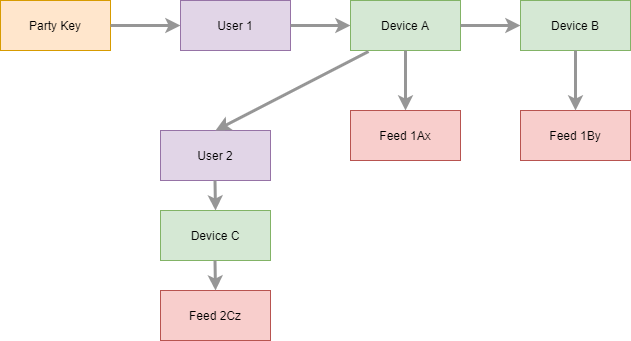

The diagram above was exported from draw.io. Its source (the exported page's mxGraphModel, read from the mxfile embedded in the PNG):
<mxGraphModel dx="1971" dy="1145" grid="1" gridSize="10" guides="1" tooltips="1" connect="1" arrows="1" fold="1" page="1" pageScale="1" pageWidth="1100" pageHeight="850" math="0" shadow="0">
  <root>
    <mxCell id="0" />
    <mxCell id="1" parent="0" />
    <mxCell id="k-H8kcnRVeYUlQCgWfFJ-40" value="Party Key" style="rounded=0;whiteSpace=wrap;html=1;fillColor=#ffe6cc;strokeColor=#d79b00;" vertex="1" parent="1">
      <mxGeometry x="130" y="70" width="110" height="50" as="geometry" />
    </mxCell>
    <mxCell id="k-H8kcnRVeYUlQCgWfFJ-41" value="" style="endArrow=classic;html=1;strokeColor=#969696;strokeWidth=3;exitX=1;exitY=0.5;exitDx=0;exitDy=0;" edge="1" parent="1" source="k-H8kcnRVeYUlQCgWfFJ-40">
      <mxGeometry width="50" height="50" relative="1" as="geometry">
        <mxPoint x="110" y="190" as="sourcePoint" />
        <mxPoint x="310" y="95" as="targetPoint" />
      </mxGeometry>
    </mxCell>
    <mxCell id="k-H8kcnRVeYUlQCgWfFJ-42" value="Device A" style="rounded=0;whiteSpace=wrap;html=1;fillColor=#d5e8d4;strokeColor=#82b366;" vertex="1" parent="1">
      <mxGeometry x="480" y="70" width="110" height="50" as="geometry" />
    </mxCell>
    <mxCell id="k-H8kcnRVeYUlQCgWfFJ-43" value="User 1" style="rounded=0;whiteSpace=wrap;html=1;fillColor=#e1d5e7;strokeColor=#9673a6;" vertex="1" parent="1">
      <mxGeometry x="310" y="70" width="110" height="50" as="geometry" />
    </mxCell>
    <mxCell id="k-H8kcnRVeYUlQCgWfFJ-44" value="" style="endArrow=classic;html=1;strokeColor=#969696;strokeWidth=3;exitX=1;exitY=0.5;exitDx=0;exitDy=0;entryX=0;entryY=0.5;entryDx=0;entryDy=0;" edge="1" parent="1" source="k-H8kcnRVeYUlQCgWfFJ-43" target="k-H8kcnRVeYUlQCgWfFJ-42">
      <mxGeometry width="50" height="50" relative="1" as="geometry">
        <mxPoint x="230" y="105" as="sourcePoint" />
        <mxPoint x="560" y="210" as="targetPoint" />
      </mxGeometry>
    </mxCell>
    <mxCell id="k-H8kcnRVeYUlQCgWfFJ-45" value="" style="endArrow=classic;html=1;strokeColor=#969696;strokeWidth=3;exitX=0.5;exitY=1;exitDx=0;exitDy=0;entryX=0.5;entryY=0;entryDx=0;entryDy=0;" edge="1" parent="1" source="k-H8kcnRVeYUlQCgWfFJ-42" target="k-H8kcnRVeYUlQCgWfFJ-50">
      <mxGeometry width="50" height="50" relative="1" as="geometry">
        <mxPoint x="375" y="130" as="sourcePoint" />
        <mxPoint x="375" y="160" as="targetPoint" />
      </mxGeometry>
    </mxCell>
    <mxCell id="k-H8kcnRVeYUlQCgWfFJ-50" value="Feed 1Ax" style="rounded=0;whiteSpace=wrap;html=1;fillColor=#f8cecc;strokeColor=#b85450;" vertex="1" parent="1">
      <mxGeometry x="480" y="180" width="110" height="50" as="geometry" />
    </mxCell>
    <mxCell id="k-H8kcnRVeYUlQCgWfFJ-51" value="Device B" style="rounded=0;whiteSpace=wrap;html=1;fillColor=#d5e8d4;strokeColor=#82b366;" vertex="1" parent="1">
      <mxGeometry x="650" y="70" width="110" height="50" as="geometry" />
    </mxCell>
    <mxCell id="k-H8kcnRVeYUlQCgWfFJ-52" value="Feed 1By" style="rounded=0;whiteSpace=wrap;html=1;fillColor=#f8cecc;strokeColor=#b85450;" vertex="1" parent="1">
      <mxGeometry x="650" y="180" width="110" height="50" as="geometry" />
    </mxCell>
    <mxCell id="k-H8kcnRVeYUlQCgWfFJ-53" value="" style="endArrow=classic;html=1;strokeColor=#969696;strokeWidth=3;exitX=0.5;exitY=1;exitDx=0;exitDy=0;entryX=0.5;entryY=0;entryDx=0;entryDy=0;" edge="1" parent="1" source="k-H8kcnRVeYUlQCgWfFJ-51" target="k-H8kcnRVeYUlQCgWfFJ-52">
      <mxGeometry width="50" height="50" relative="1" as="geometry">
        <mxPoint x="545" y="130" as="sourcePoint" />
        <mxPoint x="545" y="190" as="targetPoint" />
      </mxGeometry>
    </mxCell>
    <mxCell id="k-H8kcnRVeYUlQCgWfFJ-54" value="" style="endArrow=classic;html=1;strokeColor=#969696;strokeWidth=3;entryX=0;entryY=0.5;entryDx=0;entryDy=0;" edge="1" parent="1" target="k-H8kcnRVeYUlQCgWfFJ-51">
      <mxGeometry width="50" height="50" relative="1" as="geometry">
        <mxPoint x="590" y="95" as="sourcePoint" />
        <mxPoint x="490" y="105" as="targetPoint" />
      </mxGeometry>
    </mxCell>
    <mxCell id="k-H8kcnRVeYUlQCgWfFJ-55" value="User 2" style="rounded=0;whiteSpace=wrap;html=1;fillColor=#e1d5e7;strokeColor=#9673a6;" vertex="1" parent="1">
      <mxGeometry x="290" y="200" width="110" height="50" as="geometry" />
    </mxCell>
    <mxCell id="k-H8kcnRVeYUlQCgWfFJ-56" value="" style="endArrow=classic;html=1;strokeColor=#969696;strokeWidth=3;exitX=0.164;exitY=1.02;exitDx=0;exitDy=0;entryX=0.5;entryY=0;entryDx=0;entryDy=0;exitPerimeter=0;" edge="1" parent="1" source="k-H8kcnRVeYUlQCgWfFJ-42" target="k-H8kcnRVeYUlQCgWfFJ-55">
      <mxGeometry width="50" height="50" relative="1" as="geometry">
        <mxPoint x="430" y="105" as="sourcePoint" />
        <mxPoint x="490" y="105" as="targetPoint" />
      </mxGeometry>
    </mxCell>
    <mxCell id="k-H8kcnRVeYUlQCgWfFJ-57" value="Device C" style="rounded=0;whiteSpace=wrap;html=1;fillColor=#d5e8d4;strokeColor=#82b366;" vertex="1" parent="1">
      <mxGeometry x="290" y="280" width="110" height="50" as="geometry" />
    </mxCell>
    <mxCell id="k-H8kcnRVeYUlQCgWfFJ-58" value="Feed 2Cz" style="rounded=0;whiteSpace=wrap;html=1;fillColor=#f8cecc;strokeColor=#b85450;" vertex="1" parent="1">
      <mxGeometry x="290" y="360" width="110" height="50" as="geometry" />
    </mxCell>
    <mxCell id="k-H8kcnRVeYUlQCgWfFJ-59" value="" style="endArrow=classic;html=1;strokeColor=#969696;strokeWidth=3;exitX=0.5;exitY=1;exitDx=0;exitDy=0;" edge="1" parent="1">
      <mxGeometry width="50" height="50" relative="1" as="geometry">
        <mxPoint x="344.5" y="250" as="sourcePoint" />
        <mxPoint x="345" y="280" as="targetPoint" />
      </mxGeometry>
    </mxCell>
    <mxCell id="k-H8kcnRVeYUlQCgWfFJ-61" value="" style="endArrow=classic;html=1;strokeColor=#969696;strokeWidth=3;exitX=0.5;exitY=1;exitDx=0;exitDy=0;" edge="1" parent="1">
      <mxGeometry width="50" height="50" relative="1" as="geometry">
        <mxPoint x="344.5" y="330" as="sourcePoint" />
        <mxPoint x="345" y="360" as="targetPoint" />
      </mxGeometry>
    </mxCell>
  </root>
</mxGraphModel>